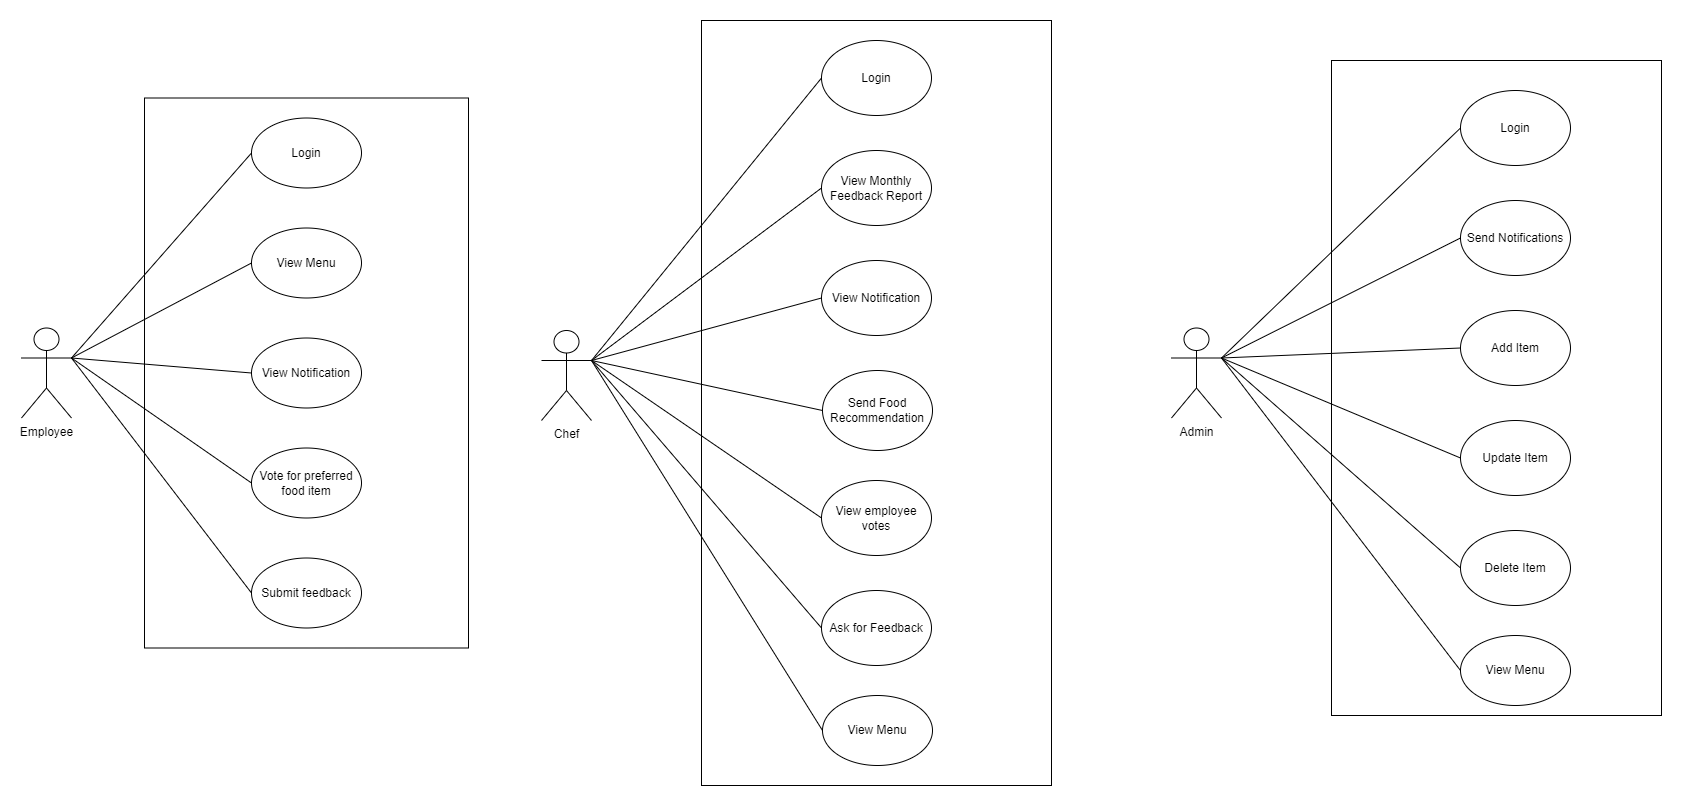

The diagram above was exported from draw.io. Its source (the exported page's mxGraphModel, read from the mxfile embedded in the PNG):
<mxGraphModel dx="2390" dy="2399" grid="1" gridSize="10" guides="1" tooltips="1" connect="1" arrows="1" fold="1" page="1" pageScale="1" pageWidth="827" pageHeight="1169" math="0" shadow="0">
  <root>
    <mxCell id="0" />
    <mxCell id="1" parent="0" />
    <mxCell id="k9Xg2YETiOFVCSqWp8Wm-3" value="" style="rounded=0;whiteSpace=wrap;html=1;" vertex="1" parent="1">
      <mxGeometry x="1400" y="-35" width="330" height="655" as="geometry" />
    </mxCell>
    <mxCell id="k9Xg2YETiOFVCSqWp8Wm-1" value="" style="rounded=0;whiteSpace=wrap;html=1;" vertex="1" parent="1">
      <mxGeometry x="213" y="2.5" width="324" height="550" as="geometry" />
    </mxCell>
    <object label="Employee" id="1ZPPaeEiV_RgKqr7VV9V-1">
      <mxCell style="shape=umlActor;verticalLabelPosition=bottom;verticalAlign=top;html=1;outlineConnect=0;" parent="1" vertex="1">
        <mxGeometry x="90" y="232.5" width="50" height="90" as="geometry" />
      </mxCell>
    </object>
    <mxCell id="1ZPPaeEiV_RgKqr7VV9V-5" value="Login" style="ellipse;whiteSpace=wrap;html=1;" parent="1" vertex="1">
      <mxGeometry x="320" y="22.5" width="110" height="70" as="geometry" />
    </mxCell>
    <mxCell id="1ZPPaeEiV_RgKqr7VV9V-6" value="View Menu" style="ellipse;whiteSpace=wrap;html=1;" parent="1" vertex="1">
      <mxGeometry x="320" y="132.5" width="110" height="70" as="geometry" />
    </mxCell>
    <mxCell id="1ZPPaeEiV_RgKqr7VV9V-7" value="Submit feedback" style="ellipse;whiteSpace=wrap;html=1;" parent="1" vertex="1">
      <mxGeometry x="320" y="462.5" width="110" height="70" as="geometry" />
    </mxCell>
    <mxCell id="1ZPPaeEiV_RgKqr7VV9V-8" value="View Notification" style="ellipse;whiteSpace=wrap;html=1;" parent="1" vertex="1">
      <mxGeometry x="320" y="242.5" width="110" height="70" as="geometry" />
    </mxCell>
    <mxCell id="1ZPPaeEiV_RgKqr7VV9V-9" value="Vote for preferred food item" style="ellipse;whiteSpace=wrap;html=1;" parent="1" vertex="1">
      <mxGeometry x="320" y="352.5" width="110" height="70" as="geometry" />
    </mxCell>
    <mxCell id="1ZPPaeEiV_RgKqr7VV9V-23" value="" style="endArrow=none;html=1;rounded=0;entryX=0;entryY=0.5;entryDx=0;entryDy=0;exitX=1;exitY=0.3333333333333333;exitDx=0;exitDy=0;exitPerimeter=0;" parent="1" source="1ZPPaeEiV_RgKqr7VV9V-1" target="1ZPPaeEiV_RgKqr7VV9V-5" edge="1">
      <mxGeometry width="50" height="50" relative="1" as="geometry">
        <mxPoint x="-80" y="502.5" as="sourcePoint" />
        <mxPoint x="-30" y="452.5" as="targetPoint" />
      </mxGeometry>
    </mxCell>
    <mxCell id="1ZPPaeEiV_RgKqr7VV9V-24" value="" style="endArrow=none;html=1;rounded=0;entryX=0;entryY=0.5;entryDx=0;entryDy=0;exitX=1;exitY=0.3333333333333333;exitDx=0;exitDy=0;exitPerimeter=0;" parent="1" source="1ZPPaeEiV_RgKqr7VV9V-1" target="1ZPPaeEiV_RgKqr7VV9V-6" edge="1">
      <mxGeometry width="50" height="50" relative="1" as="geometry">
        <mxPoint x="150" y="272.5" as="sourcePoint" />
        <mxPoint x="330" y="67.5" as="targetPoint" />
      </mxGeometry>
    </mxCell>
    <mxCell id="1ZPPaeEiV_RgKqr7VV9V-25" value="" style="endArrow=none;html=1;rounded=0;entryX=0;entryY=0.5;entryDx=0;entryDy=0;exitX=1;exitY=0.3333333333333333;exitDx=0;exitDy=0;exitPerimeter=0;" parent="1" source="1ZPPaeEiV_RgKqr7VV9V-1" target="1ZPPaeEiV_RgKqr7VV9V-9" edge="1">
      <mxGeometry width="50" height="50" relative="1" as="geometry">
        <mxPoint x="150" y="272.5" as="sourcePoint" />
        <mxPoint x="330" y="177.5" as="targetPoint" />
      </mxGeometry>
    </mxCell>
    <mxCell id="1ZPPaeEiV_RgKqr7VV9V-26" value="" style="endArrow=none;html=1;rounded=0;entryX=0;entryY=0.5;entryDx=0;entryDy=0;exitX=1;exitY=0.3333333333333333;exitDx=0;exitDy=0;exitPerimeter=0;" parent="1" source="1ZPPaeEiV_RgKqr7VV9V-1" target="1ZPPaeEiV_RgKqr7VV9V-7" edge="1">
      <mxGeometry width="50" height="50" relative="1" as="geometry">
        <mxPoint x="160" y="282.5" as="sourcePoint" />
        <mxPoint x="340" y="187.5" as="targetPoint" />
      </mxGeometry>
    </mxCell>
    <mxCell id="1ZPPaeEiV_RgKqr7VV9V-27" value="" style="endArrow=none;html=1;rounded=0;entryX=0;entryY=0.5;entryDx=0;entryDy=0;exitX=1;exitY=0.3333333333333333;exitDx=0;exitDy=0;exitPerimeter=0;" parent="1" source="1ZPPaeEiV_RgKqr7VV9V-1" target="1ZPPaeEiV_RgKqr7VV9V-8" edge="1">
      <mxGeometry width="50" height="50" relative="1" as="geometry">
        <mxPoint x="150" y="262.5" as="sourcePoint" />
        <mxPoint x="690" y="450" as="targetPoint" />
      </mxGeometry>
    </mxCell>
    <mxCell id="1ZPPaeEiV_RgKqr7VV9V-42" value="Login" style="ellipse;whiteSpace=wrap;html=1;" parent="1" vertex="1">
      <mxGeometry x="1529" y="-5" width="110" height="75" as="geometry" />
    </mxCell>
    <mxCell id="1ZPPaeEiV_RgKqr7VV9V-43" value="&lt;font style=&quot;font-size: 12px;&quot;&gt;Update Item&lt;/font&gt;" style="ellipse;whiteSpace=wrap;html=1;labelPosition=center;verticalLabelPosition=middle;align=center;verticalAlign=middle;" parent="1" vertex="1">
      <mxGeometry x="1529" y="325" width="110" height="75" as="geometry" />
    </mxCell>
    <mxCell id="1ZPPaeEiV_RgKqr7VV9V-44" value="Send Notifications" style="ellipse;whiteSpace=wrap;html=1;" parent="1" vertex="1">
      <mxGeometry x="1529" y="105" width="110" height="75" as="geometry" />
    </mxCell>
    <mxCell id="1ZPPaeEiV_RgKqr7VV9V-45" value="Delete Item" style="ellipse;whiteSpace=wrap;html=1;" parent="1" vertex="1">
      <mxGeometry x="1529" y="435" width="110" height="75" as="geometry" />
    </mxCell>
    <mxCell id="1ZPPaeEiV_RgKqr7VV9V-46" value="Add Item" style="ellipse;whiteSpace=wrap;html=1;" parent="1" vertex="1">
      <mxGeometry x="1529" y="215" width="110" height="75" as="geometry" />
    </mxCell>
    <mxCell id="1ZPPaeEiV_RgKqr7VV9V-47" value="Admin" style="shape=umlActor;verticalLabelPosition=bottom;verticalAlign=top;html=1;outlineConnect=0;" parent="1" vertex="1">
      <mxGeometry x="1240" y="232.5" width="50" height="90" as="geometry" />
    </mxCell>
    <mxCell id="1ZPPaeEiV_RgKqr7VV9V-48" value="" style="endArrow=none;html=1;rounded=0;entryX=0;entryY=0.5;entryDx=0;entryDy=0;exitX=1;exitY=0.3333333333333333;exitDx=0;exitDy=0;exitPerimeter=0;" parent="1" source="1ZPPaeEiV_RgKqr7VV9V-47" target="1ZPPaeEiV_RgKqr7VV9V-42" edge="1">
      <mxGeometry width="50" height="50" relative="1" as="geometry">
        <mxPoint x="1340" y="150" as="sourcePoint" />
        <mxPoint x="1560" y="-55" as="targetPoint" />
      </mxGeometry>
    </mxCell>
    <mxCell id="1ZPPaeEiV_RgKqr7VV9V-49" value="" style="endArrow=none;html=1;rounded=0;entryX=0;entryY=0.5;entryDx=0;entryDy=0;exitX=1;exitY=0.3333333333333333;exitDx=0;exitDy=0;exitPerimeter=0;" parent="1" source="1ZPPaeEiV_RgKqr7VV9V-47" target="1ZPPaeEiV_RgKqr7VV9V-45" edge="1">
      <mxGeometry width="50" height="50" relative="1" as="geometry">
        <mxPoint x="1540" y="-70" as="sourcePoint" />
        <mxPoint x="1760" y="-275" as="targetPoint" />
      </mxGeometry>
    </mxCell>
    <mxCell id="1ZPPaeEiV_RgKqr7VV9V-50" value="" style="endArrow=none;html=1;rounded=0;entryX=0;entryY=0.5;entryDx=0;entryDy=0;exitX=1;exitY=0.3333333333333333;exitDx=0;exitDy=0;exitPerimeter=0;" parent="1" source="1ZPPaeEiV_RgKqr7VV9V-47" target="1ZPPaeEiV_RgKqr7VV9V-44" edge="1">
      <mxGeometry width="50" height="50" relative="1" as="geometry">
        <mxPoint x="1320" y="105" as="sourcePoint" />
        <mxPoint x="1540" y="-100" as="targetPoint" />
      </mxGeometry>
    </mxCell>
    <mxCell id="1ZPPaeEiV_RgKqr7VV9V-51" value="" style="endArrow=none;html=1;rounded=0;entryX=0;entryY=0.5;entryDx=0;entryDy=0;exitX=1;exitY=0.3333333333333333;exitDx=0;exitDy=0;exitPerimeter=0;" parent="1" source="1ZPPaeEiV_RgKqr7VV9V-47" target="1ZPPaeEiV_RgKqr7VV9V-43" edge="1">
      <mxGeometry width="50" height="50" relative="1" as="geometry">
        <mxPoint x="1185" y="-30" as="sourcePoint" />
        <mxPoint x="1405" y="-235" as="targetPoint" />
      </mxGeometry>
    </mxCell>
    <mxCell id="1ZPPaeEiV_RgKqr7VV9V-52" value="" style="endArrow=none;html=1;rounded=0;entryX=0;entryY=0.5;entryDx=0;entryDy=0;exitX=1;exitY=0.3333333333333333;exitDx=0;exitDy=0;exitPerimeter=0;" parent="1" source="1ZPPaeEiV_RgKqr7VV9V-47" target="1ZPPaeEiV_RgKqr7VV9V-46" edge="1">
      <mxGeometry width="50" height="50" relative="1" as="geometry">
        <mxPoint x="1230" y="50" as="sourcePoint" />
        <mxPoint x="1450" y="-155" as="targetPoint" />
      </mxGeometry>
    </mxCell>
    <mxCell id="k9Xg2YETiOFVCSqWp8Wm-4" value="" style="rounded=0;whiteSpace=wrap;html=1;" vertex="1" parent="1">
      <mxGeometry x="770" y="-75" width="350" height="765" as="geometry" />
    </mxCell>
    <mxCell id="k9Xg2YETiOFVCSqWp8Wm-5" value="Chef" style="shape=umlActor;verticalLabelPosition=bottom;verticalAlign=top;html=1;outlineConnect=0;" vertex="1" parent="1">
      <mxGeometry x="610" y="235" width="50" height="90" as="geometry" />
    </mxCell>
    <mxCell id="k9Xg2YETiOFVCSqWp8Wm-6" value="Login" style="ellipse;whiteSpace=wrap;html=1;" vertex="1" parent="1">
      <mxGeometry x="890" y="-55" width="110" height="75" as="geometry" />
    </mxCell>
    <mxCell id="k9Xg2YETiOFVCSqWp8Wm-7" value="&lt;font style=&quot;font-size: 12px;&quot;&gt;Send Food Recommendation&lt;/font&gt;" style="ellipse;whiteSpace=wrap;html=1;labelPosition=center;verticalLabelPosition=middle;align=center;verticalAlign=middle;" vertex="1" parent="1">
      <mxGeometry x="891" y="275" width="110" height="80" as="geometry" />
    </mxCell>
    <mxCell id="k9Xg2YETiOFVCSqWp8Wm-8" value="View Monthly Feedback Report" style="ellipse;whiteSpace=wrap;html=1;" vertex="1" parent="1">
      <mxGeometry x="890" y="55" width="110" height="75" as="geometry" />
    </mxCell>
    <mxCell id="k9Xg2YETiOFVCSqWp8Wm-9" value="View employee votes" style="ellipse;whiteSpace=wrap;html=1;" vertex="1" parent="1">
      <mxGeometry x="890" y="385" width="110" height="75" as="geometry" />
    </mxCell>
    <mxCell id="k9Xg2YETiOFVCSqWp8Wm-10" value="View Notification" style="ellipse;whiteSpace=wrap;html=1;" vertex="1" parent="1">
      <mxGeometry x="890" y="165" width="110" height="75" as="geometry" />
    </mxCell>
    <mxCell id="k9Xg2YETiOFVCSqWp8Wm-11" value="" style="endArrow=none;html=1;rounded=0;entryX=0;entryY=0.5;entryDx=0;entryDy=0;exitX=1;exitY=0.3333333333333333;exitDx=0;exitDy=0;exitPerimeter=0;" edge="1" parent="1" source="k9Xg2YETiOFVCSqWp8Wm-5" target="k9Xg2YETiOFVCSqWp8Wm-9">
      <mxGeometry width="50" height="50" relative="1" as="geometry">
        <mxPoint x="570" y="-180" as="sourcePoint" />
        <mxPoint x="750" y="-275" as="targetPoint" />
      </mxGeometry>
    </mxCell>
    <mxCell id="k9Xg2YETiOFVCSqWp8Wm-12" value="" style="endArrow=none;html=1;rounded=0;entryX=0;entryY=0.5;entryDx=0;entryDy=0;exitX=1;exitY=0.3333333333333333;exitDx=0;exitDy=0;exitPerimeter=0;" edge="1" parent="1" source="k9Xg2YETiOFVCSqWp8Wm-5" target="k9Xg2YETiOFVCSqWp8Wm-7">
      <mxGeometry width="50" height="50" relative="1" as="geometry">
        <mxPoint x="590" y="-100" as="sourcePoint" />
        <mxPoint x="770" y="-195" as="targetPoint" />
      </mxGeometry>
    </mxCell>
    <mxCell id="k9Xg2YETiOFVCSqWp8Wm-13" value="" style="endArrow=none;html=1;rounded=0;entryX=0;entryY=0.5;entryDx=0;entryDy=0;exitX=1;exitY=0.3333333333333333;exitDx=0;exitDy=0;exitPerimeter=0;" edge="1" parent="1" source="k9Xg2YETiOFVCSqWp8Wm-5" target="k9Xg2YETiOFVCSqWp8Wm-8">
      <mxGeometry width="50" height="50" relative="1" as="geometry">
        <mxPoint x="585" y="-20" as="sourcePoint" />
        <mxPoint x="765" y="-115" as="targetPoint" />
      </mxGeometry>
    </mxCell>
    <mxCell id="k9Xg2YETiOFVCSqWp8Wm-14" value="" style="endArrow=none;html=1;rounded=0;entryX=0;entryY=0.5;entryDx=0;entryDy=0;exitX=1;exitY=0.3333333333333333;exitDx=0;exitDy=0;exitPerimeter=0;" edge="1" parent="1" source="k9Xg2YETiOFVCSqWp8Wm-5" target="k9Xg2YETiOFVCSqWp8Wm-10">
      <mxGeometry width="50" height="50" relative="1" as="geometry">
        <mxPoint x="620" y="-80" as="sourcePoint" />
        <mxPoint x="800" y="-175" as="targetPoint" />
      </mxGeometry>
    </mxCell>
    <mxCell id="k9Xg2YETiOFVCSqWp8Wm-15" value="" style="endArrow=none;html=1;rounded=0;entryX=0;entryY=0.5;entryDx=0;entryDy=0;exitX=1;exitY=0.3333333333333333;exitDx=0;exitDy=0;exitPerimeter=0;" edge="1" parent="1" source="k9Xg2YETiOFVCSqWp8Wm-5" target="k9Xg2YETiOFVCSqWp8Wm-6">
      <mxGeometry width="50" height="50" relative="1" as="geometry">
        <mxPoint x="630" y="-10" as="sourcePoint" />
        <mxPoint x="810" y="-105" as="targetPoint" />
      </mxGeometry>
    </mxCell>
    <mxCell id="k9Xg2YETiOFVCSqWp8Wm-16" value="Ask for Feedback" style="ellipse;whiteSpace=wrap;html=1;" vertex="1" parent="1">
      <mxGeometry x="890" y="495" width="110" height="75" as="geometry" />
    </mxCell>
    <mxCell id="k9Xg2YETiOFVCSqWp8Wm-17" value="" style="endArrow=none;html=1;rounded=0;entryX=0;entryY=0.5;entryDx=0;entryDy=0;exitX=1;exitY=0.3333333333333333;exitDx=0;exitDy=0;exitPerimeter=0;" edge="1" parent="1" source="k9Xg2YETiOFVCSqWp8Wm-5" target="k9Xg2YETiOFVCSqWp8Wm-16">
      <mxGeometry width="50" height="50" relative="1" as="geometry">
        <mxPoint x="690" y="285" as="sourcePoint" />
        <mxPoint x="900" y="433" as="targetPoint" />
      </mxGeometry>
    </mxCell>
    <mxCell id="k9Xg2YETiOFVCSqWp8Wm-19" value="View Menu" style="ellipse;whiteSpace=wrap;html=1;" vertex="1" parent="1">
      <mxGeometry x="891" y="600" width="110" height="70" as="geometry" />
    </mxCell>
    <mxCell id="k9Xg2YETiOFVCSqWp8Wm-20" value="" style="endArrow=none;html=1;rounded=0;entryX=0;entryY=0.5;entryDx=0;entryDy=0;exitX=1;exitY=0.3333333333333333;exitDx=0;exitDy=0;exitPerimeter=0;" edge="1" parent="1" source="k9Xg2YETiOFVCSqWp8Wm-5" target="k9Xg2YETiOFVCSqWp8Wm-19">
      <mxGeometry width="50" height="50" relative="1" as="geometry">
        <mxPoint x="660" y="340" as="sourcePoint" />
        <mxPoint x="890" y="628" as="targetPoint" />
      </mxGeometry>
    </mxCell>
    <mxCell id="k9Xg2YETiOFVCSqWp8Wm-21" value="View Menu" style="ellipse;whiteSpace=wrap;html=1;" vertex="1" parent="1">
      <mxGeometry x="1529" y="540" width="110" height="70" as="geometry" />
    </mxCell>
    <mxCell id="k9Xg2YETiOFVCSqWp8Wm-22" value="" style="endArrow=none;html=1;rounded=0;entryX=0;entryY=0.5;entryDx=0;entryDy=0;exitX=1;exitY=0.3333333333333333;exitDx=0;exitDy=0;exitPerimeter=0;" edge="1" parent="1" source="1ZPPaeEiV_RgKqr7VV9V-47" target="k9Xg2YETiOFVCSqWp8Wm-21">
      <mxGeometry width="50" height="50" relative="1" as="geometry">
        <mxPoint x="1290" y="335" as="sourcePoint" />
        <mxPoint x="1529" y="570" as="targetPoint" />
      </mxGeometry>
    </mxCell>
  </root>
</mxGraphModel>